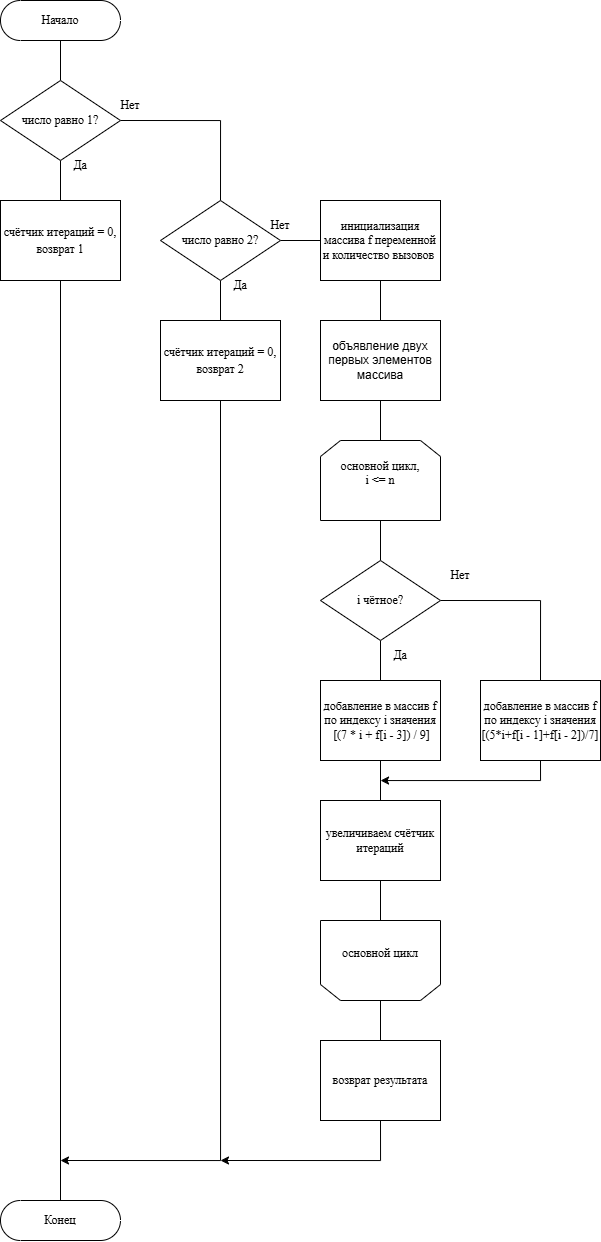

The diagram above was exported from draw.io. Its source (the exported page's mxGraphModel, read from the mxfile embedded in the PNG):
<mxGraphModel dx="1501" dy="825" grid="1" gridSize="10" guides="1" tooltips="1" connect="1" arrows="1" fold="1" page="1" pageScale="1" pageWidth="827" pageHeight="1169" math="0" shadow="0">
  <root>
    <mxCell id="0" />
    <mxCell id="1" parent="0" />
    <mxCell id="m3WkVHGg__4g1ZsgZeZg-46" edge="1" parent="1" source="m3WkVHGg__4g1ZsgZeZg-32" style="edgeStyle=orthogonalEdgeStyle;rounded=0;orthogonalLoop=1;jettySize=auto;html=1;exitX=0.5;exitY=0.5;exitDx=0;exitDy=20;exitPerimeter=0;entryX=0.5;entryY=0;entryDx=0;entryDy=0;endArrow=none;endFill=0;fontFamily=Times New Roman;" target="m3WkVHGg__4g1ZsgZeZg-33">
      <mxGeometry relative="1" as="geometry" />
    </mxCell>
    <mxCell id="m3WkVHGg__4g1ZsgZeZg-32" parent="1" style="html=1;dashed=0;whiteSpace=wrap;shape=mxgraph.dfd.start;fontFamily=Times New Roman;" value="Начало" vertex="1">
      <mxGeometry height="40" width="120" x="120" y="40" as="geometry" />
    </mxCell>
    <mxCell id="m3WkVHGg__4g1ZsgZeZg-47" edge="1" parent="1" source="m3WkVHGg__4g1ZsgZeZg-33" style="edgeStyle=orthogonalEdgeStyle;rounded=0;orthogonalLoop=1;jettySize=auto;html=1;exitX=0.5;exitY=1;exitDx=0;exitDy=0;entryX=0.5;entryY=0;entryDx=0;entryDy=0;endArrow=none;endFill=0;fontFamily=Times New Roman;" target="m3WkVHGg__4g1ZsgZeZg-34">
      <mxGeometry relative="1" as="geometry" />
    </mxCell>
    <mxCell id="m3WkVHGg__4g1ZsgZeZg-72" edge="1" parent="1" source="m3WkVHGg__4g1ZsgZeZg-33" style="edgeStyle=orthogonalEdgeStyle;rounded=0;orthogonalLoop=1;jettySize=auto;html=1;exitX=1;exitY=0.5;exitDx=0;exitDy=0;entryX=0.5;entryY=0;entryDx=0;entryDy=0;endArrow=none;endFill=0;" target="m3WkVHGg__4g1ZsgZeZg-35">
      <mxGeometry relative="1" as="geometry" />
    </mxCell>
    <mxCell id="m3WkVHGg__4g1ZsgZeZg-33" parent="1" style="rhombus;whiteSpace=wrap;html=1;fontFamily=Times New Roman;" value="&lt;font&gt;число&lt;/font&gt;&lt;span style=&quot;background-color: transparent; color: light-dark(rgb(0, 0, 0), rgb(255, 255, 255));&quot;&gt;&amp;nbsp;равно 1?&lt;/span&gt;" vertex="1">
      <mxGeometry height="80" width="120" x="120" y="120" as="geometry" />
    </mxCell>
    <mxCell id="m3WkVHGg__4g1ZsgZeZg-34" parent="1" style="rounded=0;whiteSpace=wrap;html=1;fontFamily=Times New Roman;" value="&lt;div style=&quot;line-height: 140%;&quot;&gt;&lt;font&gt;счётчик итераций = 0, возврат 1&lt;/font&gt;&lt;/div&gt;" vertex="1">
      <mxGeometry height="80" width="120" x="120" y="240" as="geometry" />
    </mxCell>
    <mxCell id="m3WkVHGg__4g1ZsgZeZg-50" edge="1" parent="1" source="m3WkVHGg__4g1ZsgZeZg-35" style="edgeStyle=orthogonalEdgeStyle;rounded=0;orthogonalLoop=1;jettySize=auto;html=1;exitX=0.5;exitY=1;exitDx=0;exitDy=0;entryX=0.5;entryY=0;entryDx=0;entryDy=0;endArrow=none;endFill=0;fontFamily=Times New Roman;" target="m3WkVHGg__4g1ZsgZeZg-37">
      <mxGeometry relative="1" as="geometry" />
    </mxCell>
    <mxCell id="m3WkVHGg__4g1ZsgZeZg-51" edge="1" parent="1" source="m3WkVHGg__4g1ZsgZeZg-35" style="edgeStyle=orthogonalEdgeStyle;rounded=0;orthogonalLoop=1;jettySize=auto;html=1;exitX=1;exitY=0.5;exitDx=0;exitDy=0;entryX=0;entryY=0.5;entryDx=0;entryDy=0;endArrow=none;endFill=0;fontFamily=Times New Roman;" target="m3WkVHGg__4g1ZsgZeZg-38">
      <mxGeometry relative="1" as="geometry" />
    </mxCell>
    <mxCell id="m3WkVHGg__4g1ZsgZeZg-35" parent="1" style="rhombus;whiteSpace=wrap;html=1;fontFamily=Times New Roman;" value="число равно 2?" vertex="1">
      <mxGeometry height="80" width="120" x="280" y="240" as="geometry" />
    </mxCell>
    <mxCell id="m3WkVHGg__4g1ZsgZeZg-75" edge="1" parent="1" source="m3WkVHGg__4g1ZsgZeZg-37" style="edgeStyle=orthogonalEdgeStyle;rounded=0;orthogonalLoop=1;jettySize=auto;html=1;exitX=0.5;exitY=1;exitDx=0;exitDy=0;endArrow=classic;endFill=1;">
      <mxGeometry relative="1" as="geometry">
        <Array as="points">
          <mxPoint x="340" y="1200" />
        </Array>
        <mxPoint x="180" y="1200" as="targetPoint" />
      </mxGeometry>
    </mxCell>
    <mxCell id="m3WkVHGg__4g1ZsgZeZg-37" parent="1" style="rounded=0;whiteSpace=wrap;html=1;fontFamily=Times New Roman;" value="&lt;div style=&quot;line-height: 140%;&quot;&gt;&lt;font&gt;счётчик итераций = 0, возврат 2&lt;/font&gt;&lt;/div&gt;" vertex="1">
      <mxGeometry height="80" width="120" x="280" y="360" as="geometry" />
    </mxCell>
    <mxCell id="m3WkVHGg__4g1ZsgZeZg-73" edge="1" parent="1" source="m3WkVHGg__4g1ZsgZeZg-38" style="edgeStyle=orthogonalEdgeStyle;rounded=0;orthogonalLoop=1;jettySize=auto;html=1;exitX=0.5;exitY=1;exitDx=0;exitDy=0;entryX=0.5;entryY=0;entryDx=0;entryDy=0;endArrow=none;endFill=0;" target="m3WkVHGg__4g1ZsgZeZg-70">
      <mxGeometry relative="1" as="geometry" />
    </mxCell>
    <mxCell id="m3WkVHGg__4g1ZsgZeZg-38" parent="1" style="rounded=0;whiteSpace=wrap;html=1;fontFamily=Times New Roman;" value="инициализация массива f переменной и количество вызовов&amp;nbsp;" vertex="1">
      <mxGeometry height="80" width="120" x="440" y="240" as="geometry" />
    </mxCell>
    <mxCell id="m3WkVHGg__4g1ZsgZeZg-53" edge="1" parent="1" source="m3WkVHGg__4g1ZsgZeZg-39" style="edgeStyle=orthogonalEdgeStyle;rounded=0;orthogonalLoop=1;jettySize=auto;html=1;exitX=0.5;exitY=1;exitDx=0;exitDy=0;entryX=0.5;entryY=0;entryDx=0;entryDy=0;endArrow=none;endFill=0;fontFamily=Times New Roman;" target="m3WkVHGg__4g1ZsgZeZg-41">
      <mxGeometry relative="1" as="geometry" />
    </mxCell>
    <mxCell id="m3WkVHGg__4g1ZsgZeZg-39" parent="1" style="shape=loopLimit;whiteSpace=wrap;html=1;fontFamily=Times New Roman;" value="основной цикл,&lt;div&gt;i &amp;lt;= n&lt;br&gt;&lt;div&gt;&lt;br&gt;&lt;/div&gt;&lt;/div&gt;" vertex="1">
      <mxGeometry height="80" width="120" x="440" y="480" as="geometry" />
    </mxCell>
    <mxCell id="m3WkVHGg__4g1ZsgZeZg-54" edge="1" parent="1" source="m3WkVHGg__4g1ZsgZeZg-41" style="edgeStyle=orthogonalEdgeStyle;rounded=0;orthogonalLoop=1;jettySize=auto;html=1;exitX=0.5;exitY=1;exitDx=0;exitDy=0;entryX=0.5;entryY=0;entryDx=0;entryDy=0;endArrow=none;endFill=0;fontFamily=Times New Roman;" target="m3WkVHGg__4g1ZsgZeZg-42">
      <mxGeometry relative="1" as="geometry" />
    </mxCell>
    <mxCell id="m3WkVHGg__4g1ZsgZeZg-55" edge="1" parent="1" source="m3WkVHGg__4g1ZsgZeZg-41" style="edgeStyle=orthogonalEdgeStyle;rounded=0;orthogonalLoop=1;jettySize=auto;html=1;exitX=1;exitY=0.5;exitDx=0;exitDy=0;entryX=0.5;entryY=0;entryDx=0;entryDy=0;endArrow=none;endFill=0;fontFamily=Times New Roman;" target="m3WkVHGg__4g1ZsgZeZg-43">
      <mxGeometry relative="1" as="geometry" />
    </mxCell>
    <mxCell id="m3WkVHGg__4g1ZsgZeZg-41" parent="1" style="rhombus;whiteSpace=wrap;html=1;fontFamily=Times New Roman;" value="i чётное?" vertex="1">
      <mxGeometry height="80" width="120" x="440" y="600" as="geometry" />
    </mxCell>
    <mxCell id="m3WkVHGg__4g1ZsgZeZg-56" edge="1" parent="1" source="m3WkVHGg__4g1ZsgZeZg-42" style="edgeStyle=orthogonalEdgeStyle;rounded=0;orthogonalLoop=1;jettySize=auto;html=1;exitX=0.5;exitY=1;exitDx=0;exitDy=0;entryX=0.5;entryY=0;entryDx=0;entryDy=0;endArrow=none;endFill=0;fontFamily=Times New Roman;" target="m3WkVHGg__4g1ZsgZeZg-44">
      <mxGeometry relative="1" as="geometry" />
    </mxCell>
    <mxCell id="m3WkVHGg__4g1ZsgZeZg-42" parent="1" style="rounded=0;whiteSpace=wrap;html=1;fontFamily=Times New Roman;" value="добавление в массив f по индексу i значения&lt;div&gt;&amp;nbsp;[(7 * i + f[i - 3]) / 9]&lt;/div&gt;" vertex="1">
      <mxGeometry height="80" width="120" x="440" y="720" as="geometry" />
    </mxCell>
    <mxCell id="m3WkVHGg__4g1ZsgZeZg-58" edge="1" parent="1" source="m3WkVHGg__4g1ZsgZeZg-43" style="edgeStyle=orthogonalEdgeStyle;rounded=0;orthogonalLoop=1;jettySize=auto;html=1;exitX=0.5;exitY=1;exitDx=0;exitDy=0;fontFamily=Times New Roman;">
      <mxGeometry relative="1" as="geometry">
        <Array as="points">
          <mxPoint x="660" y="820" />
          <mxPoint x="500" y="820" />
        </Array>
        <mxPoint x="500" y="820" as="targetPoint" />
      </mxGeometry>
    </mxCell>
    <mxCell id="m3WkVHGg__4g1ZsgZeZg-43" parent="1" style="rounded=0;whiteSpace=wrap;html=1;fontFamily=Times New Roman;" value="добавление в массив f по индексу i значения&lt;div&gt;[(5*i+f[i - 1]+f[i - 2])/7]&lt;/div&gt;" vertex="1">
      <mxGeometry height="80" width="120" x="600" y="720" as="geometry" />
    </mxCell>
    <mxCell id="m3WkVHGg__4g1ZsgZeZg-59" edge="1" parent="1" source="m3WkVHGg__4g1ZsgZeZg-44" style="edgeStyle=orthogonalEdgeStyle;rounded=0;orthogonalLoop=1;jettySize=auto;html=1;exitX=0.5;exitY=1;exitDx=0;exitDy=0;entryX=0.5;entryY=1;entryDx=0;entryDy=0;endArrow=none;endFill=0;fontFamily=Times New Roman;" target="m3WkVHGg__4g1ZsgZeZg-45">
      <mxGeometry relative="1" as="geometry" />
    </mxCell>
    <mxCell id="m3WkVHGg__4g1ZsgZeZg-44" parent="1" style="rounded=0;whiteSpace=wrap;html=1;fontFamily=Times New Roman;" value="&lt;div&gt;увеличиваем счётчик итераций&lt;/div&gt;" vertex="1">
      <mxGeometry height="80" width="120" x="440" y="840" as="geometry" />
    </mxCell>
    <mxCell id="rTiA73PI4tLZKSEYG-Kz-2" edge="1" parent="1" source="m3WkVHGg__4g1ZsgZeZg-45" style="edgeStyle=orthogonalEdgeStyle;rounded=0;orthogonalLoop=1;jettySize=auto;html=1;exitX=0.5;exitY=0;exitDx=0;exitDy=0;entryX=0.5;entryY=0;entryDx=0;entryDy=0;endArrow=none;endFill=0;" target="rTiA73PI4tLZKSEYG-Kz-1">
      <mxGeometry relative="1" as="geometry" />
    </mxCell>
    <mxCell id="m3WkVHGg__4g1ZsgZeZg-45" parent="1" style="shape=loopLimit;whiteSpace=wrap;html=1;fontFamily=Times New Roman;direction=west;" value="основной цикл&lt;div&gt;&lt;div&gt;&lt;br&gt;&lt;/div&gt;&lt;/div&gt;" vertex="1">
      <mxGeometry height="80" width="120" x="440" y="960" as="geometry" />
    </mxCell>
    <mxCell id="m3WkVHGg__4g1ZsgZeZg-60" parent="1" style="html=1;dashed=0;whiteSpace=wrap;shape=mxgraph.dfd.start;fontFamily=Times New Roman;" value="Конец" vertex="1">
      <mxGeometry height="40" width="120" x="120" y="1240" as="geometry" />
    </mxCell>
    <mxCell id="m3WkVHGg__4g1ZsgZeZg-61" edge="1" parent="1" source="m3WkVHGg__4g1ZsgZeZg-34" style="edgeStyle=orthogonalEdgeStyle;rounded=0;orthogonalLoop=1;jettySize=auto;html=1;exitX=0.5;exitY=1;exitDx=0;exitDy=0;entryX=0.5;entryY=0.5;entryDx=0;entryDy=-20;entryPerimeter=0;endArrow=none;endFill=0;fontFamily=Times New Roman;" target="m3WkVHGg__4g1ZsgZeZg-60">
      <mxGeometry relative="1" as="geometry" />
    </mxCell>
    <mxCell id="m3WkVHGg__4g1ZsgZeZg-62" parent="1" style="text;html=1;whiteSpace=wrap;strokeColor=none;fillColor=none;align=center;verticalAlign=middle;rounded=0;fontFamily=Times New Roman;" value="Да" vertex="1">
      <mxGeometry height="30" width="60" x="170" y="190" as="geometry" />
    </mxCell>
    <mxCell id="m3WkVHGg__4g1ZsgZeZg-63" parent="1" style="text;html=1;whiteSpace=wrap;strokeColor=none;fillColor=none;align=center;verticalAlign=middle;rounded=0;fontFamily=Times New Roman;" value="Да" vertex="1">
      <mxGeometry height="30" width="60" x="330" y="310" as="geometry" />
    </mxCell>
    <mxCell id="m3WkVHGg__4g1ZsgZeZg-64" parent="1" style="text;html=1;whiteSpace=wrap;strokeColor=none;fillColor=none;align=center;verticalAlign=middle;rounded=0;fontFamily=Times New Roman;" value="Да" vertex="1">
      <mxGeometry height="30" width="60" x="490" y="680" as="geometry" />
    </mxCell>
    <mxCell id="m3WkVHGg__4g1ZsgZeZg-65" parent="1" style="text;html=1;whiteSpace=wrap;strokeColor=none;fillColor=none;align=center;verticalAlign=middle;rounded=0;fontFamily=Times New Roman;" value="Нет" vertex="1">
      <mxGeometry height="30" width="60" x="550" y="600" as="geometry" />
    </mxCell>
    <mxCell id="m3WkVHGg__4g1ZsgZeZg-66" parent="1" style="text;html=1;whiteSpace=wrap;strokeColor=none;fillColor=none;align=center;verticalAlign=middle;rounded=0;fontFamily=Times New Roman;" value="Нет" vertex="1">
      <mxGeometry height="30" width="60" x="220" y="130" as="geometry" />
    </mxCell>
    <mxCell id="m3WkVHGg__4g1ZsgZeZg-67" parent="1" style="text;html=1;whiteSpace=wrap;strokeColor=none;fillColor=none;align=center;verticalAlign=middle;rounded=0;fontFamily=Times New Roman;" value="Нет" vertex="1">
      <mxGeometry height="30" width="60" x="370" y="250" as="geometry" />
    </mxCell>
    <mxCell id="m3WkVHGg__4g1ZsgZeZg-74" edge="1" parent="1" source="m3WkVHGg__4g1ZsgZeZg-70" style="edgeStyle=orthogonalEdgeStyle;rounded=0;orthogonalLoop=1;jettySize=auto;html=1;exitX=0.5;exitY=1;exitDx=0;exitDy=0;entryX=0.5;entryY=0;entryDx=0;entryDy=0;endArrow=none;endFill=0;" target="m3WkVHGg__4g1ZsgZeZg-39">
      <mxGeometry relative="1" as="geometry" />
    </mxCell>
    <mxCell id="m3WkVHGg__4g1ZsgZeZg-70" parent="1" style="rounded=0;whiteSpace=wrap;html=1;" value="объявление двух первых элементов массива" vertex="1">
      <mxGeometry height="80" width="120" x="440" y="360" as="geometry" />
    </mxCell>
    <mxCell id="rTiA73PI4tLZKSEYG-Kz-3" edge="1" parent="1" source="rTiA73PI4tLZKSEYG-Kz-1" style="edgeStyle=orthogonalEdgeStyle;rounded=0;orthogonalLoop=1;jettySize=auto;html=1;exitX=0.5;exitY=1;exitDx=0;exitDy=0;">
      <mxGeometry relative="1" as="geometry">
        <Array as="points">
          <mxPoint x="500" y="1200" />
        </Array>
        <mxPoint x="340" y="1200" as="targetPoint" />
      </mxGeometry>
    </mxCell>
    <mxCell id="rTiA73PI4tLZKSEYG-Kz-1" parent="1" style="rounded=0;whiteSpace=wrap;html=1;fontFamily=Times New Roman;" value="&lt;div&gt;возврат результата&lt;/div&gt;" vertex="1">
      <mxGeometry height="80" width="120" x="440" y="1080" as="geometry" />
    </mxCell>
  </root>
</mxGraphModel>